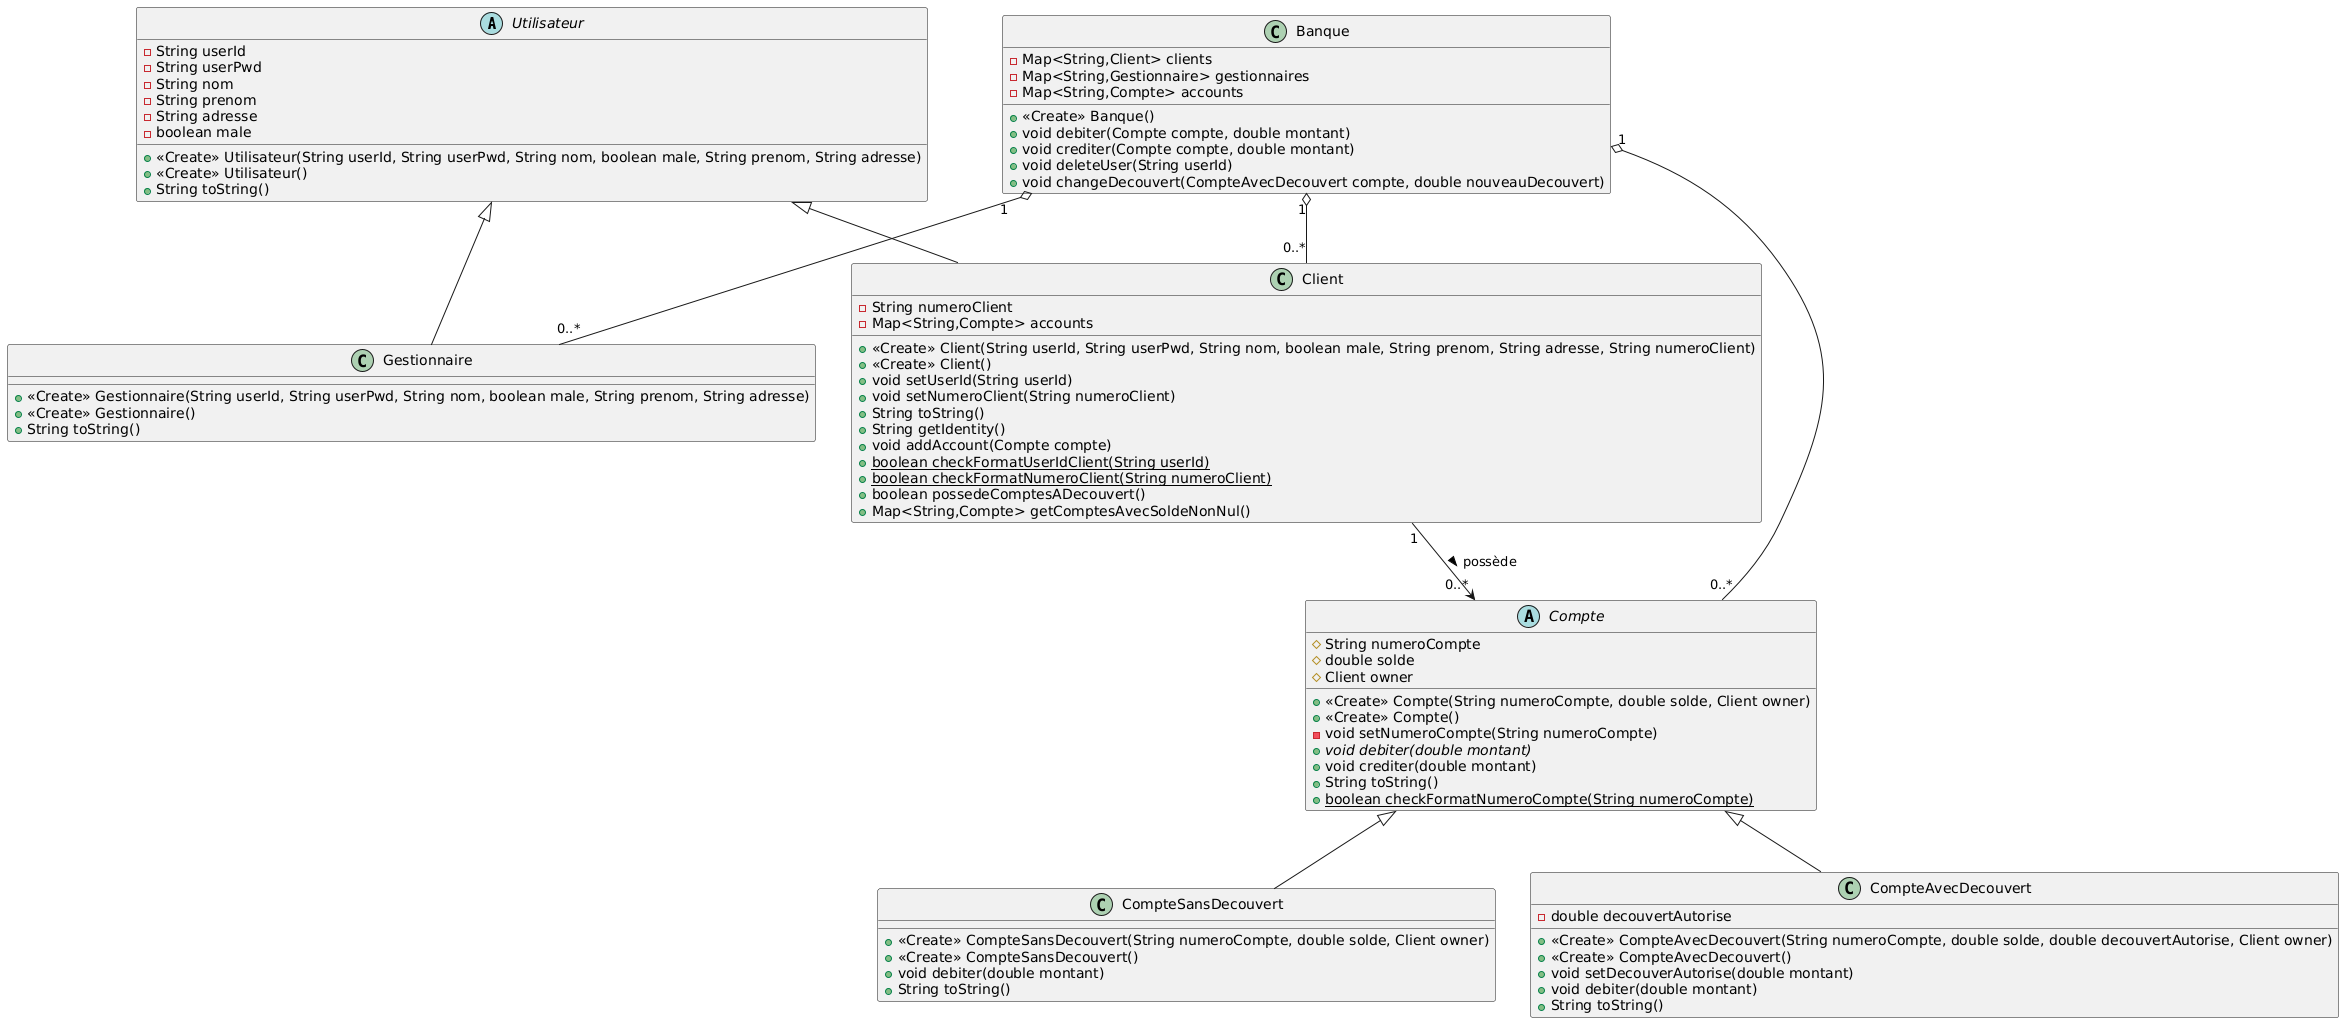

The diagram above was rendered by PlantUML. Its source (embedded in the PNG):
@startuml
' ================================
'         Classes abstraites
' ================================

abstract class Utilisateur {
  - String userId
  - String userPwd
  - String nom
  - String prenom
  - String adresse
  - boolean male
  
  + <<Create>> Utilisateur(String userId, String userPwd, String nom, boolean male, String prenom, String adresse)
  + <<Create>> Utilisateur()
  + String toString()
}

abstract class Compte {
  # String numeroCompte
  # double solde
  # Client owner

  + <<Create>> Compte(String numeroCompte, double solde, Client owner)
  + <<Create>> Compte()
  - void setNumeroCompte(String numeroCompte)
  + {abstract} void debiter(double montant)
  + void crediter(double montant)
  + String toString()
  + {static} boolean checkFormatNumeroCompte(String numeroCompte)
}

' ================================
'         Sous-classes
' ================================

class Client {
  - String numeroClient
  - Map<String,Compte> accounts

  + <<Create>> Client(String userId, String userPwd, String nom, boolean male, String prenom, String adresse, String numeroClient)
  + <<Create>> Client()
  + void setUserId(String userId)
  + void setNumeroClient(String numeroClient)
  + String toString()
  + String getIdentity()
  + void addAccount(Compte compte)
  + {static} boolean checkFormatUserIdClient(String userId)
  + {static} boolean checkFormatNumeroClient(String numeroClient)
  + boolean possedeComptesADecouvert()
  + Map<String,Compte> getComptesAvecSoldeNonNul()
}

class Gestionnaire {
  + <<Create>> Gestionnaire(String userId, String userPwd, String nom, boolean male, String prenom, String adresse)
  + <<Create>> Gestionnaire()
  + String toString()
}

class CompteSansDecouvert {
  + <<Create>> CompteSansDecouvert(String numeroCompte, double solde, Client owner)
  + <<Create>> CompteSansDecouvert()
  + void debiter(double montant)
  + String toString()
}

class CompteAvecDecouvert {
  - double decouvertAutorise

  + <<Create>> CompteAvecDecouvert(String numeroCompte, double solde, double decouvertAutorise, Client owner)
  + <<Create>> CompteAvecDecouvert()
  + void setDecouverAutorise(double montant)
  + void debiter(double montant)
  + String toString()
}

' ================================
'         Classe Banque
' ================================

class Banque {
  - Map<String,Client> clients
  - Map<String,Gestionnaire> gestionnaires
  - Map<String,Compte> accounts

  + <<Create>> Banque()
  + void debiter(Compte compte, double montant)
  + void crediter(Compte compte, double montant)
  + void deleteUser(String userId)
  + void changeDecouvert(CompteAvecDecouvert compte, double nouveauDecouvert)
}

' ================================
'         Relations
' ================================

Utilisateur <|-- Client
Utilisateur <|-- Gestionnaire

Compte <|-- CompteSansDecouvert
Compte <|-- CompteAvecDecouvert

Client "1" --> "0..*" Compte : possède >
Banque "1" o-- "0..*" Client
Banque "1" o-- "0..*" Gestionnaire
Banque "1" o-- "0..*" Compte
@enduml